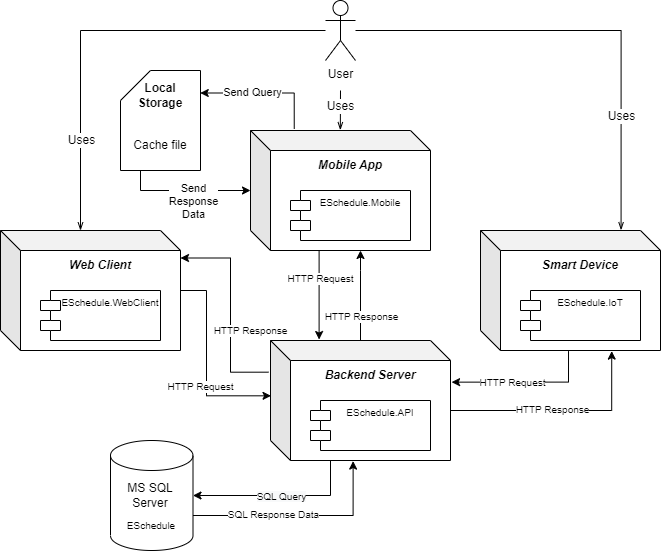

The diagram above was exported from draw.io. Its source (the exported page's mxGraphModel, read from the mxfile embedded in the PNG):
<mxGraphModel dx="2048" dy="1789" grid="1" gridSize="10" guides="1" tooltips="1" connect="1" arrows="1" fold="1" page="1" pageScale="1" pageWidth="827" pageHeight="1169" math="0" shadow="0">
  <root>
    <mxCell id="0" />
    <mxCell id="1" parent="0" />
    <mxCell id="xbTdHVUPX31nYkHxcaob-11" style="edgeStyle=orthogonalEdgeStyle;rounded=0;orthogonalLoop=1;jettySize=auto;html=1;entryX=1;entryY=0.5;entryDx=0;entryDy=0;entryPerimeter=0;fontSize=10;" parent="1" source="xbTdHVUPX31nYkHxcaob-1" target="xbTdHVUPX31nYkHxcaob-5" edge="1">
      <mxGeometry relative="1" as="geometry">
        <Array as="points">
          <mxPoint x="210" y="315" />
        </Array>
      </mxGeometry>
    </mxCell>
    <mxCell id="xbTdHVUPX31nYkHxcaob-14" value="&lt;span style=&quot;background-color: rgb(248, 249, 250);&quot;&gt;SQL Query&lt;/span&gt;" style="edgeLabel;html=1;align=center;verticalAlign=middle;resizable=0;points=[];fontSize=10;" parent="xbTdHVUPX31nYkHxcaob-11" vertex="1" connectable="0">
      <mxGeometry x="-0.2663" y="-1" relative="1" as="geometry">
        <mxPoint x="-22" y="1" as="offset" />
      </mxGeometry>
    </mxCell>
    <mxCell id="xbTdHVUPX31nYkHxcaob-20" style="edgeStyle=orthogonalEdgeStyle;rounded=0;orthogonalLoop=1;jettySize=auto;html=1;fontSize=10;exitX=0.5;exitY=-0.002;exitDx=0;exitDy=0;exitPerimeter=0;" parent="1" source="xbTdHVUPX31nYkHxcaob-1" target="xbTdHVUPX31nYkHxcaob-16" edge="1">
      <mxGeometry relative="1" as="geometry">
        <mxPoint x="190.01000000000016" y="160" as="sourcePoint" />
        <Array as="points">
          <mxPoint x="240" y="90" />
          <mxPoint x="240" y="90" />
        </Array>
      </mxGeometry>
    </mxCell>
    <mxCell id="xbTdHVUPX31nYkHxcaob-22" value="HTTP&amp;nbsp;Response" style="edgeLabel;html=1;align=center;verticalAlign=middle;resizable=0;points=[];fontSize=10;" parent="xbTdHVUPX31nYkHxcaob-20" vertex="1" connectable="0">
      <mxGeometry x="0.1249" relative="1" as="geometry">
        <mxPoint y="26" as="offset" />
      </mxGeometry>
    </mxCell>
    <mxCell id="xbTdHVUPX31nYkHxcaob-27" style="edgeStyle=orthogonalEdgeStyle;rounded=0;orthogonalLoop=1;jettySize=auto;html=1;entryX=1;entryY=0.25;entryDx=0;entryDy=0;fontSize=10;exitX=-0.011;exitY=0.264;exitDx=0;exitDy=0;exitPerimeter=0;" parent="1" source="xbTdHVUPX31nYkHxcaob-1" target="xbTdHVUPX31nYkHxcaob-24" edge="1">
      <mxGeometry relative="1" as="geometry">
        <mxPoint x="109.96000000000004" y="220" as="sourcePoint" />
        <Array as="points">
          <mxPoint x="110" y="192" />
          <mxPoint x="110" y="78" />
        </Array>
      </mxGeometry>
    </mxCell>
    <mxCell id="xbTdHVUPX31nYkHxcaob-29" value="HTTP Response" style="edgeLabel;html=1;align=center;verticalAlign=middle;resizable=0;points=[];fontSize=10;" parent="xbTdHVUPX31nYkHxcaob-27" vertex="1" connectable="0">
      <mxGeometry x="-0.4305" relative="1" as="geometry">
        <mxPoint x="19" y="-22" as="offset" />
      </mxGeometry>
    </mxCell>
    <mxCell id="xbTdHVUPX31nYkHxcaob-43" style="edgeStyle=orthogonalEdgeStyle;rounded=0;orthogonalLoop=1;jettySize=auto;html=1;exitX=0;exitY=0;exitDx=180;exitDy=70;exitPerimeter=0;entryX=0.729;entryY=1.005;entryDx=0;entryDy=0;entryPerimeter=0;fontSize=10;startArrow=none;startFill=0;" parent="1" source="xbTdHVUPX31nYkHxcaob-1" target="xbTdHVUPX31nYkHxcaob-30" edge="1">
      <mxGeometry relative="1" as="geometry" />
    </mxCell>
    <mxCell id="xbTdHVUPX31nYkHxcaob-45" value="HTTP&amp;nbsp;Response" style="edgeLabel;html=1;align=center;verticalAlign=middle;resizable=0;points=[];fontSize=10;" parent="xbTdHVUPX31nYkHxcaob-43" vertex="1" connectable="0">
      <mxGeometry x="-0.0879" y="2" relative="1" as="geometry">
        <mxPoint as="offset" />
      </mxGeometry>
    </mxCell>
    <mxCell id="xbTdHVUPX31nYkHxcaob-1" value="" style="shape=cube;whiteSpace=wrap;html=1;boundedLbl=1;backgroundOutline=1;darkOpacity=0.05;darkOpacity2=0.1;" parent="1" vertex="1">
      <mxGeometry x="150" y="160" width="180" height="120" as="geometry" />
    </mxCell>
    <mxCell id="xbTdHVUPX31nYkHxcaob-2" value="&lt;b&gt;&lt;i&gt;Backend Server&lt;/i&gt;&lt;/b&gt;" style="text;html=1;strokeColor=none;fillColor=none;align=center;verticalAlign=middle;whiteSpace=wrap;rounded=0;" parent="1" vertex="1">
      <mxGeometry x="170" y="180" width="160" height="30" as="geometry" />
    </mxCell>
    <mxCell id="xbTdHVUPX31nYkHxcaob-4" value="ESchedule.API" style="shape=module;align=left;spacingLeft=20;align=center;verticalAlign=top;fontSize=10;" parent="1" vertex="1">
      <mxGeometry x="190" y="220" width="120" height="50" as="geometry" />
    </mxCell>
    <mxCell id="xbTdHVUPX31nYkHxcaob-8" value="" style="group" parent="1" vertex="1" connectable="0">
      <mxGeometry x="-10" y="260" width="82.5" height="110" as="geometry" />
    </mxCell>
    <mxCell id="xbTdHVUPX31nYkHxcaob-5" value="" style="shape=cylinder3;whiteSpace=wrap;html=1;boundedLbl=1;backgroundOutline=1;size=15;" parent="xbTdHVUPX31nYkHxcaob-8" vertex="1">
      <mxGeometry width="82.5" height="110" as="geometry" />
    </mxCell>
    <mxCell id="xbTdHVUPX31nYkHxcaob-6" value="MS SQL Server" style="text;html=1;strokeColor=none;fillColor=none;align=center;verticalAlign=middle;whiteSpace=wrap;rounded=0;" parent="xbTdHVUPX31nYkHxcaob-8" vertex="1">
      <mxGeometry x="10" y="40" width="60" height="30" as="geometry" />
    </mxCell>
    <mxCell id="xbTdHVUPX31nYkHxcaob-7" value="ESchedule" style="text;html=1;strokeColor=none;fillColor=none;align=center;verticalAlign=middle;whiteSpace=wrap;rounded=0;fontSize=10;" parent="xbTdHVUPX31nYkHxcaob-8" vertex="1">
      <mxGeometry x="11.25" y="70" width="60" height="30" as="geometry" />
    </mxCell>
    <mxCell id="xbTdHVUPX31nYkHxcaob-12" style="edgeStyle=orthogonalEdgeStyle;rounded=0;orthogonalLoop=1;jettySize=auto;html=1;exitX=1;exitY=0;exitDx=0;exitDy=75;exitPerimeter=0;entryX=0.459;entryY=1.005;entryDx=0;entryDy=0;entryPerimeter=0;fontSize=10;" parent="1" source="xbTdHVUPX31nYkHxcaob-5" target="xbTdHVUPX31nYkHxcaob-1" edge="1">
      <mxGeometry relative="1" as="geometry" />
    </mxCell>
    <mxCell id="xbTdHVUPX31nYkHxcaob-15" value="SQL Response Data" style="edgeLabel;html=1;align=center;verticalAlign=middle;resizable=0;points=[];fontSize=10;" parent="xbTdHVUPX31nYkHxcaob-12" vertex="1" connectable="0">
      <mxGeometry x="-0.2545" relative="1" as="geometry">
        <mxPoint y="-2" as="offset" />
      </mxGeometry>
    </mxCell>
    <mxCell id="xbTdHVUPX31nYkHxcaob-19" style="edgeStyle=orthogonalEdgeStyle;rounded=0;orthogonalLoop=1;jettySize=auto;html=1;entryX=0.27;entryY=-0.008;entryDx=0;entryDy=0;entryPerimeter=0;fontSize=10;exitX=0.378;exitY=1.002;exitDx=0;exitDy=0;exitPerimeter=0;" parent="1" source="xbTdHVUPX31nYkHxcaob-16" target="xbTdHVUPX31nYkHxcaob-1" edge="1">
      <mxGeometry relative="1" as="geometry">
        <mxPoint x="210.17000000000024" y="158.68000000000006" as="targetPoint" />
        <Array as="points">
          <mxPoint x="198" y="159" />
        </Array>
      </mxGeometry>
    </mxCell>
    <mxCell id="xbTdHVUPX31nYkHxcaob-21" value="HTTP&amp;nbsp;Request" style="edgeLabel;html=1;align=center;verticalAlign=middle;resizable=0;points=[];fontSize=10;" parent="xbTdHVUPX31nYkHxcaob-19" vertex="1" connectable="0">
      <mxGeometry x="-0.5129" relative="1" as="geometry">
        <mxPoint x="1" y="5" as="offset" />
      </mxGeometry>
    </mxCell>
    <mxCell id="k0FjAbnHRyCcJq71cBZ1-5" style="edgeStyle=orthogonalEdgeStyle;rounded=0;orthogonalLoop=1;jettySize=auto;html=1;entryX=0.997;entryY=0.225;entryDx=0;entryDy=0;entryPerimeter=0;exitX=0.243;exitY=-0.013;exitDx=0;exitDy=0;exitPerimeter=0;" parent="1" source="xbTdHVUPX31nYkHxcaob-16" target="k0FjAbnHRyCcJq71cBZ1-1" edge="1">
      <mxGeometry relative="1" as="geometry">
        <Array as="points">
          <mxPoint x="174" y="-87" />
          <mxPoint x="80" y="-87" />
        </Array>
      </mxGeometry>
    </mxCell>
    <mxCell id="k0FjAbnHRyCcJq71cBZ1-8" value="Send Query" style="edgeLabel;html=1;align=center;verticalAlign=middle;resizable=0;points=[];" parent="k0FjAbnHRyCcJq71cBZ1-5" vertex="1" connectable="0">
      <mxGeometry x="0.3717" y="-1" relative="1" as="geometry">
        <mxPoint x="11" as="offset" />
      </mxGeometry>
    </mxCell>
    <mxCell id="xbTdHVUPX31nYkHxcaob-16" value="" style="shape=cube;whiteSpace=wrap;html=1;boundedLbl=1;backgroundOutline=1;darkOpacity=0.05;darkOpacity2=0.1;" parent="1" vertex="1">
      <mxGeometry x="130" y="-50" width="180" height="120" as="geometry" />
    </mxCell>
    <mxCell id="xbTdHVUPX31nYkHxcaob-17" value="&lt;b&gt;&lt;i&gt;Mobile App&lt;/i&gt;&lt;/b&gt;" style="text;html=1;strokeColor=none;fillColor=none;align=center;verticalAlign=middle;whiteSpace=wrap;rounded=0;" parent="1" vertex="1">
      <mxGeometry x="150" y="-30" width="160" height="30" as="geometry" />
    </mxCell>
    <mxCell id="xbTdHVUPX31nYkHxcaob-18" value="ESchedule.Mobile" style="shape=module;align=left;spacingLeft=20;align=center;verticalAlign=top;fontSize=10;" parent="1" vertex="1">
      <mxGeometry x="170" y="10" width="120" height="50" as="geometry" />
    </mxCell>
    <mxCell id="xbTdHVUPX31nYkHxcaob-26" style="edgeStyle=orthogonalEdgeStyle;rounded=0;orthogonalLoop=1;jettySize=auto;html=1;entryX=0.003;entryY=0.461;entryDx=0;entryDy=0;entryPerimeter=0;fontSize=10;" parent="1" source="xbTdHVUPX31nYkHxcaob-23" target="xbTdHVUPX31nYkHxcaob-1" edge="1">
      <mxGeometry relative="1" as="geometry">
        <mxPoint x="86.20000000000005" y="218.20000000000005" as="targetPoint" />
        <Array as="points">
          <mxPoint x="86" y="110" />
          <mxPoint x="86" y="215" />
        </Array>
      </mxGeometry>
    </mxCell>
    <mxCell id="xbTdHVUPX31nYkHxcaob-28" value="HTTP&amp;nbsp;Request" style="edgeLabel;html=1;align=center;verticalAlign=middle;resizable=0;points=[];fontSize=10;" parent="xbTdHVUPX31nYkHxcaob-26" vertex="1" connectable="0">
      <mxGeometry x="0.6151" relative="1" as="geometry">
        <mxPoint x="-33" y="-10" as="offset" />
      </mxGeometry>
    </mxCell>
    <mxCell id="xbTdHVUPX31nYkHxcaob-23" value="" style="shape=cube;whiteSpace=wrap;html=1;boundedLbl=1;backgroundOutline=1;darkOpacity=0.05;darkOpacity2=0.1;" parent="1" vertex="1">
      <mxGeometry x="-120" y="50" width="180" height="120" as="geometry" />
    </mxCell>
    <mxCell id="xbTdHVUPX31nYkHxcaob-24" value="&lt;b&gt;&lt;i&gt;Web Client&lt;/i&gt;&lt;/b&gt;" style="text;html=1;strokeColor=none;fillColor=none;align=center;verticalAlign=middle;whiteSpace=wrap;rounded=0;" parent="1" vertex="1">
      <mxGeometry x="-100" y="70" width="160" height="30" as="geometry" />
    </mxCell>
    <mxCell id="xbTdHVUPX31nYkHxcaob-25" value="ESchedule.WebClient" style="shape=module;align=left;spacingLeft=20;align=center;verticalAlign=top;fontSize=10;" parent="1" vertex="1">
      <mxGeometry x="-80" y="110" width="120" height="50" as="geometry" />
    </mxCell>
    <mxCell id="xbTdHVUPX31nYkHxcaob-42" style="edgeStyle=orthogonalEdgeStyle;rounded=0;orthogonalLoop=1;jettySize=auto;html=1;entryX=1.006;entryY=0.347;entryDx=0;entryDy=0;entryPerimeter=0;fontSize=10;startArrow=none;startFill=0;exitX=0.489;exitY=1.005;exitDx=0;exitDy=0;exitPerimeter=0;" parent="1" source="xbTdHVUPX31nYkHxcaob-30" target="xbTdHVUPX31nYkHxcaob-1" edge="1">
      <mxGeometry relative="1" as="geometry" />
    </mxCell>
    <mxCell id="xbTdHVUPX31nYkHxcaob-44" value="HTTP&amp;nbsp;Request" style="edgeLabel;html=1;align=center;verticalAlign=middle;resizable=0;points=[];fontSize=10;" parent="xbTdHVUPX31nYkHxcaob-42" vertex="1" connectable="0">
      <mxGeometry x="0.3845" relative="1" as="geometry">
        <mxPoint x="14" as="offset" />
      </mxGeometry>
    </mxCell>
    <mxCell id="xbTdHVUPX31nYkHxcaob-30" value="" style="shape=cube;whiteSpace=wrap;html=1;boundedLbl=1;backgroundOutline=1;darkOpacity=0.05;darkOpacity2=0.1;" parent="1" vertex="1">
      <mxGeometry x="360" y="50" width="180" height="120" as="geometry" />
    </mxCell>
    <mxCell id="xbTdHVUPX31nYkHxcaob-31" value="&lt;b&gt;&lt;i&gt;Smart Device&lt;/i&gt;&lt;/b&gt;" style="text;html=1;strokeColor=none;fillColor=none;align=center;verticalAlign=middle;whiteSpace=wrap;rounded=0;" parent="1" vertex="1">
      <mxGeometry x="380" y="70" width="160" height="30" as="geometry" />
    </mxCell>
    <mxCell id="xbTdHVUPX31nYkHxcaob-32" value="ESchedule.IoT" style="shape=module;align=left;spacingLeft=20;align=center;verticalAlign=top;fontSize=10;" parent="1" vertex="1">
      <mxGeometry x="400" y="110" width="120" height="50" as="geometry" />
    </mxCell>
    <mxCell id="xbTdHVUPX31nYkHxcaob-51" style="edgeStyle=orthogonalEdgeStyle;rounded=0;orthogonalLoop=1;jettySize=auto;html=1;entryX=0;entryY=0;entryDx=80;entryDy=0;entryPerimeter=0;fontSize=12;startArrow=none;startFill=0;endArrow=openThin;endFill=0;" parent="1" source="xbTdHVUPX31nYkHxcaob-47" target="xbTdHVUPX31nYkHxcaob-23" edge="1">
      <mxGeometry relative="1" as="geometry" />
    </mxCell>
    <mxCell id="xbTdHVUPX31nYkHxcaob-54" value="Uses" style="edgeLabel;html=1;align=center;verticalAlign=middle;resizable=0;points=[];fontSize=12;" parent="xbTdHVUPX31nYkHxcaob-51" vertex="1" connectable="0">
      <mxGeometry x="0.5895" relative="1" as="geometry">
        <mxPoint as="offset" />
      </mxGeometry>
    </mxCell>
    <mxCell id="xbTdHVUPX31nYkHxcaob-52" style="edgeStyle=orthogonalEdgeStyle;rounded=0;orthogonalLoop=1;jettySize=auto;html=1;entryX=0.499;entryY=-0.003;entryDx=0;entryDy=0;entryPerimeter=0;fontSize=12;startArrow=none;startFill=0;endArrow=openThin;endFill=0;" parent="1" target="xbTdHVUPX31nYkHxcaob-16" edge="1">
      <mxGeometry relative="1" as="geometry">
        <mxPoint x="220" y="-90" as="sourcePoint" />
      </mxGeometry>
    </mxCell>
    <mxCell id="xbTdHVUPX31nYkHxcaob-55" value="Uses" style="edgeLabel;html=1;align=center;verticalAlign=middle;resizable=0;points=[];fontSize=12;" parent="xbTdHVUPX31nYkHxcaob-52" vertex="1" connectable="0">
      <mxGeometry x="-0.189" relative="1" as="geometry">
        <mxPoint as="offset" />
      </mxGeometry>
    </mxCell>
    <mxCell id="xbTdHVUPX31nYkHxcaob-53" style="edgeStyle=orthogonalEdgeStyle;rounded=0;orthogonalLoop=1;jettySize=auto;html=1;entryX=0.781;entryY=-0.003;entryDx=0;entryDy=0;entryPerimeter=0;fontSize=12;startArrow=none;startFill=0;endArrow=openThin;endFill=0;" parent="1" source="xbTdHVUPX31nYkHxcaob-47" target="xbTdHVUPX31nYkHxcaob-30" edge="1">
      <mxGeometry relative="1" as="geometry" />
    </mxCell>
    <mxCell id="xbTdHVUPX31nYkHxcaob-56" value="Uses" style="edgeLabel;html=1;align=center;verticalAlign=middle;resizable=0;points=[];fontSize=12;" parent="xbTdHVUPX31nYkHxcaob-53" vertex="1" connectable="0">
      <mxGeometry x="0.51" relative="1" as="geometry">
        <mxPoint as="offset" />
      </mxGeometry>
    </mxCell>
    <mxCell id="xbTdHVUPX31nYkHxcaob-47" value="&lt;font style=&quot;font-size: 12px;&quot;&gt;User&lt;/font&gt;" style="shape=umlActor;verticalLabelPosition=bottom;verticalAlign=top;html=1;outlineConnect=0;fontSize=10;" parent="1" vertex="1">
      <mxGeometry x="205" y="-180" width="30" height="60" as="geometry" />
    </mxCell>
    <mxCell id="k0FjAbnHRyCcJq71cBZ1-4" value="" style="group" parent="1" vertex="1" connectable="0">
      <mxGeometry y="-110" width="80" height="100" as="geometry" />
    </mxCell>
    <mxCell id="k0FjAbnHRyCcJq71cBZ1-1" value="" style="shape=card;whiteSpace=wrap;html=1;" parent="k0FjAbnHRyCcJq71cBZ1-4" vertex="1">
      <mxGeometry width="80" height="100" as="geometry" />
    </mxCell>
    <mxCell id="k0FjAbnHRyCcJq71cBZ1-2" value="&lt;b&gt;Local Storage&lt;/b&gt;" style="text;html=1;strokeColor=none;fillColor=none;align=center;verticalAlign=middle;whiteSpace=wrap;rounded=0;" parent="k0FjAbnHRyCcJq71cBZ1-4" vertex="1">
      <mxGeometry x="10" y="10" width="60" height="30" as="geometry" />
    </mxCell>
    <mxCell id="k0FjAbnHRyCcJq71cBZ1-3" value="Cache file" style="text;html=1;strokeColor=none;fillColor=none;align=center;verticalAlign=middle;whiteSpace=wrap;rounded=0;" parent="k0FjAbnHRyCcJq71cBZ1-4" vertex="1">
      <mxGeometry x="10" y="60" width="60" height="30" as="geometry" />
    </mxCell>
    <mxCell id="k0FjAbnHRyCcJq71cBZ1-6" style="edgeStyle=orthogonalEdgeStyle;rounded=0;orthogonalLoop=1;jettySize=auto;html=1;" parent="1" source="k0FjAbnHRyCcJq71cBZ1-1" edge="1">
      <mxGeometry relative="1" as="geometry">
        <mxPoint x="130" y="10" as="targetPoint" />
        <Array as="points">
          <mxPoint x="20" y="10" />
          <mxPoint x="130" y="10" />
        </Array>
      </mxGeometry>
    </mxCell>
    <mxCell id="k0FjAbnHRyCcJq71cBZ1-7" value="Send &lt;br&gt;Response &lt;br&gt;Data" style="edgeLabel;html=1;align=center;verticalAlign=middle;resizable=0;points=[];" parent="k0FjAbnHRyCcJq71cBZ1-6" vertex="1" connectable="0">
      <mxGeometry x="-0.0259" y="-1" relative="1" as="geometry">
        <mxPoint x="9" y="9" as="offset" />
      </mxGeometry>
    </mxCell>
  </root>
</mxGraphModel>